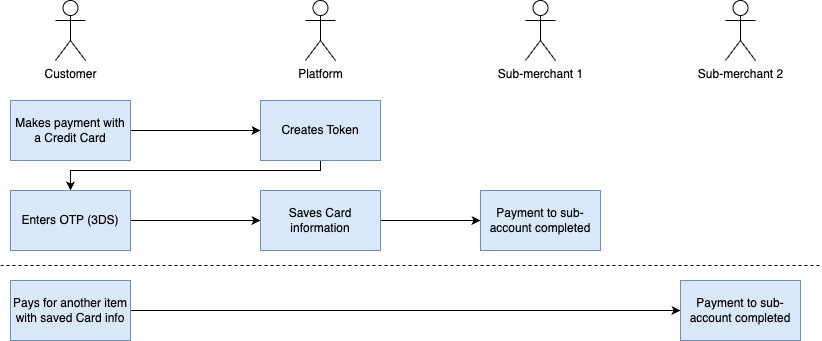

The diagram above was exported from draw.io. Its source (the exported page's mxGraphModel, read from the mxfile embedded in the PNG):
<mxGraphModel dx="1434" dy="761" grid="1" gridSize="10" guides="1" tooltips="1" connect="1" arrows="1" fold="1" page="1" pageScale="1" pageWidth="850" pageHeight="1100" math="0" shadow="0">
  <root>
    <mxCell id="0" />
    <mxCell id="1" parent="0" />
    <mxCell id="wmL8Ckmj2YZ0pICgxJG4-1" value="Customer" style="shape=umlActor;verticalLabelPosition=bottom;verticalAlign=top;html=1;outlineConnect=0;" parent="1" vertex="1">
      <mxGeometry x="65" y="120" width="30" height="60" as="geometry" />
    </mxCell>
    <mxCell id="wmL8Ckmj2YZ0pICgxJG4-2" value="Platform" style="shape=umlActor;verticalLabelPosition=bottom;verticalAlign=top;html=1;outlineConnect=0;" parent="1" vertex="1">
      <mxGeometry x="315" y="120" width="30" height="60" as="geometry" />
    </mxCell>
    <mxCell id="wmL8Ckmj2YZ0pICgxJG4-3" value="Sub-merchant 1" style="shape=umlActor;verticalLabelPosition=bottom;verticalAlign=top;html=1;outlineConnect=0;" parent="1" vertex="1">
      <mxGeometry x="535" y="120" width="30" height="60" as="geometry" />
    </mxCell>
    <mxCell id="wmL8Ckmj2YZ0pICgxJG4-11" style="edgeStyle=orthogonalEdgeStyle;rounded=0;orthogonalLoop=1;jettySize=auto;html=1;exitX=1;exitY=0.5;exitDx=0;exitDy=0;entryX=0;entryY=0.5;entryDx=0;entryDy=0;" parent="1" source="wmL8Ckmj2YZ0pICgxJG4-5" target="wmL8Ckmj2YZ0pICgxJG4-6" edge="1">
      <mxGeometry relative="1" as="geometry" />
    </mxCell>
    <mxCell id="wmL8Ckmj2YZ0pICgxJG4-5" value="Makes payment with a Credit Card" style="rounded=0;whiteSpace=wrap;html=1;fillColor=#dae8fc;strokeColor=#6c8ebf;" parent="1" vertex="1">
      <mxGeometry x="20" y="220" width="120" height="60" as="geometry" />
    </mxCell>
    <mxCell id="wmL8Ckmj2YZ0pICgxJG4-12" style="edgeStyle=orthogonalEdgeStyle;rounded=0;orthogonalLoop=1;jettySize=auto;html=1;exitX=0.5;exitY=1;exitDx=0;exitDy=0;entryX=0.5;entryY=0;entryDx=0;entryDy=0;" parent="1" source="wmL8Ckmj2YZ0pICgxJG4-6" target="wmL8Ckmj2YZ0pICgxJG4-7" edge="1">
      <mxGeometry relative="1" as="geometry">
        <Array as="points">
          <mxPoint x="330" y="290" />
          <mxPoint x="80" y="290" />
        </Array>
      </mxGeometry>
    </mxCell>
    <mxCell id="wmL8Ckmj2YZ0pICgxJG4-6" value="Creates Token" style="rounded=0;whiteSpace=wrap;html=1;fillColor=#dae8fc;strokeColor=#6c8ebf;" parent="1" vertex="1">
      <mxGeometry x="270" y="220" width="120" height="60" as="geometry" />
    </mxCell>
    <mxCell id="wmL8Ckmj2YZ0pICgxJG4-13" style="edgeStyle=orthogonalEdgeStyle;rounded=0;orthogonalLoop=1;jettySize=auto;html=1;exitX=1;exitY=0.5;exitDx=0;exitDy=0;entryX=0;entryY=0.5;entryDx=0;entryDy=0;" parent="1" source="wmL8Ckmj2YZ0pICgxJG4-7" target="wmL8Ckmj2YZ0pICgxJG4-8" edge="1">
      <mxGeometry relative="1" as="geometry" />
    </mxCell>
    <mxCell id="wmL8Ckmj2YZ0pICgxJG4-7" value="Enters OTP (3DS)" style="rounded=0;whiteSpace=wrap;html=1;fillColor=#dae8fc;strokeColor=#6c8ebf;" parent="1" vertex="1">
      <mxGeometry x="20" y="310" width="120" height="60" as="geometry" />
    </mxCell>
    <mxCell id="wmL8Ckmj2YZ0pICgxJG4-26" style="edgeStyle=orthogonalEdgeStyle;rounded=0;orthogonalLoop=1;jettySize=auto;html=1;exitX=1;exitY=0.5;exitDx=0;exitDy=0;entryX=0;entryY=0.5;entryDx=0;entryDy=0;" parent="1" source="wmL8Ckmj2YZ0pICgxJG4-8" target="wmL8Ckmj2YZ0pICgxJG4-10" edge="1">
      <mxGeometry relative="1" as="geometry" />
    </mxCell>
    <mxCell id="wmL8Ckmj2YZ0pICgxJG4-8" value="Saves Card information" style="rounded=0;whiteSpace=wrap;html=1;fillColor=#dae8fc;strokeColor=#6c8ebf;" parent="1" vertex="1">
      <mxGeometry x="270" y="310" width="120" height="60" as="geometry" />
    </mxCell>
    <mxCell id="wmL8Ckmj2YZ0pICgxJG4-28" style="edgeStyle=orthogonalEdgeStyle;rounded=0;orthogonalLoop=1;jettySize=auto;html=1;exitX=1;exitY=0.5;exitDx=0;exitDy=0;entryX=0;entryY=0.5;entryDx=0;entryDy=0;" parent="1" source="wmL8Ckmj2YZ0pICgxJG4-9" target="wmL8Ckmj2YZ0pICgxJG4-23" edge="1">
      <mxGeometry relative="1" as="geometry" />
    </mxCell>
    <mxCell id="wmL8Ckmj2YZ0pICgxJG4-9" value="Pays for another item with saved Card info" style="rounded=0;whiteSpace=wrap;html=1;fillColor=#dae8fc;strokeColor=#6c8ebf;" parent="1" vertex="1">
      <mxGeometry x="20" y="400" width="120" height="60" as="geometry" />
    </mxCell>
    <mxCell id="wmL8Ckmj2YZ0pICgxJG4-10" value="Payment to sub-account completed" style="rounded=0;whiteSpace=wrap;html=1;fillColor=#dae8fc;strokeColor=#6c8ebf;" parent="1" vertex="1">
      <mxGeometry x="490" y="310" width="120" height="60" as="geometry" />
    </mxCell>
    <mxCell id="wmL8Ckmj2YZ0pICgxJG4-21" value="Sub-merchant 2" style="shape=umlActor;verticalLabelPosition=bottom;verticalAlign=top;html=1;outlineConnect=0;" parent="1" vertex="1">
      <mxGeometry x="735" y="120" width="30" height="60" as="geometry" />
    </mxCell>
    <mxCell id="wmL8Ckmj2YZ0pICgxJG4-23" value="Payment to sub-account completed" style="rounded=0;whiteSpace=wrap;html=1;fillColor=#dae8fc;strokeColor=#6c8ebf;" parent="1" vertex="1">
      <mxGeometry x="690" y="400" width="120" height="60" as="geometry" />
    </mxCell>
    <mxCell id="wmL8Ckmj2YZ0pICgxJG4-27" value="" style="endArrow=none;dashed=1;html=1;rounded=0;" parent="1" edge="1">
      <mxGeometry width="50" height="50" relative="1" as="geometry">
        <mxPoint x="10" y="385" as="sourcePoint" />
        <mxPoint x="830" y="385" as="targetPoint" />
      </mxGeometry>
    </mxCell>
  </root>
</mxGraphModel>